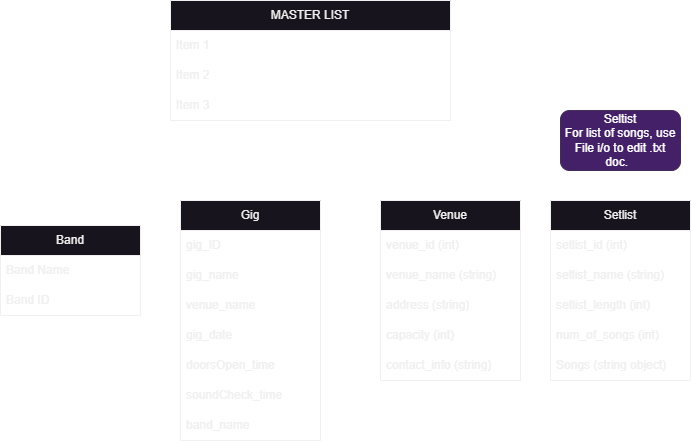

The diagram above was exported from draw.io. Its source (the exported page's mxGraphModel, read from the mxfile embedded in the PNG):
<mxGraphModel dx="875" dy="538" grid="1" gridSize="10" guides="1" tooltips="1" connect="1" arrows="1" fold="1" page="1" pageScale="1" pageWidth="850" pageHeight="1100" math="0" shadow="0">
  <root>
    <mxCell id="0" />
    <mxCell id="1" parent="0" />
    <mxCell id="mD5BQxaV68KlhY7lbp5E-1" value="MASTER LIST" style="swimlane;fontStyle=0;childLayout=stackLayout;horizontal=1;startSize=30;horizontalStack=0;resizeParent=1;resizeParentMax=0;resizeLast=0;collapsible=1;marginBottom=0;whiteSpace=wrap;html=1;" vertex="1" parent="1">
      <mxGeometry x="260" y="260" width="280" height="120" as="geometry" />
    </mxCell>
    <mxCell id="mD5BQxaV68KlhY7lbp5E-2" value="Item 1" style="text;strokeColor=none;fillColor=none;align=left;verticalAlign=middle;spacingLeft=4;spacingRight=4;overflow=hidden;points=[[0,0.5],[1,0.5]];portConstraint=eastwest;rotatable=0;whiteSpace=wrap;html=1;" vertex="1" parent="mD5BQxaV68KlhY7lbp5E-1">
      <mxGeometry y="30" width="280" height="30" as="geometry" />
    </mxCell>
    <mxCell id="mD5BQxaV68KlhY7lbp5E-3" value="Item 2" style="text;strokeColor=none;fillColor=none;align=left;verticalAlign=middle;spacingLeft=4;spacingRight=4;overflow=hidden;points=[[0,0.5],[1,0.5]];portConstraint=eastwest;rotatable=0;whiteSpace=wrap;html=1;" vertex="1" parent="mD5BQxaV68KlhY7lbp5E-1">
      <mxGeometry y="60" width="280" height="30" as="geometry" />
    </mxCell>
    <mxCell id="mD5BQxaV68KlhY7lbp5E-4" value="Item 3" style="text;strokeColor=none;fillColor=none;align=left;verticalAlign=middle;spacingLeft=4;spacingRight=4;overflow=hidden;points=[[0,0.5],[1,0.5]];portConstraint=eastwest;rotatable=0;whiteSpace=wrap;html=1;" vertex="1" parent="mD5BQxaV68KlhY7lbp5E-1">
      <mxGeometry y="90" width="280" height="30" as="geometry" />
    </mxCell>
    <mxCell id="mD5BQxaV68KlhY7lbp5E-9" value="Band" style="swimlane;fontStyle=0;childLayout=stackLayout;horizontal=1;startSize=30;horizontalStack=0;resizeParent=1;resizeParentMax=0;resizeLast=0;collapsible=1;marginBottom=0;whiteSpace=wrap;html=1;" vertex="1" parent="1">
      <mxGeometry x="90" y="485" width="140" height="90" as="geometry" />
    </mxCell>
    <mxCell id="mD5BQxaV68KlhY7lbp5E-10" value="Band Name" style="text;strokeColor=none;fillColor=none;align=left;verticalAlign=middle;spacingLeft=4;spacingRight=4;overflow=hidden;points=[[0,0.5],[1,0.5]];portConstraint=eastwest;rotatable=0;whiteSpace=wrap;html=1;" vertex="1" parent="mD5BQxaV68KlhY7lbp5E-9">
      <mxGeometry y="30" width="140" height="30" as="geometry" />
    </mxCell>
    <mxCell id="mD5BQxaV68KlhY7lbp5E-12" value="Band ID" style="text;strokeColor=none;fillColor=none;align=left;verticalAlign=middle;spacingLeft=4;spacingRight=4;overflow=hidden;points=[[0,0.5],[1,0.5]];portConstraint=eastwest;rotatable=0;whiteSpace=wrap;html=1;" vertex="1" parent="mD5BQxaV68KlhY7lbp5E-9">
      <mxGeometry y="60" width="140" height="30" as="geometry" />
    </mxCell>
    <mxCell id="mD5BQxaV68KlhY7lbp5E-13" value="Gig" style="swimlane;fontStyle=0;childLayout=stackLayout;horizontal=1;startSize=30;horizontalStack=0;resizeParent=1;resizeParentMax=0;resizeLast=0;collapsible=1;marginBottom=0;whiteSpace=wrap;html=1;" vertex="1" parent="1">
      <mxGeometry x="270" y="460" width="140" height="240" as="geometry" />
    </mxCell>
    <mxCell id="mD5BQxaV68KlhY7lbp5E-14" value="gig_ID&lt;br&gt;" style="text;strokeColor=none;fillColor=none;align=left;verticalAlign=middle;spacingLeft=4;spacingRight=4;overflow=hidden;points=[[0,0.5],[1,0.5]];portConstraint=eastwest;rotatable=0;whiteSpace=wrap;html=1;" vertex="1" parent="mD5BQxaV68KlhY7lbp5E-13">
      <mxGeometry y="30" width="140" height="30" as="geometry" />
    </mxCell>
    <mxCell id="mD5BQxaV68KlhY7lbp5E-15" value="gig_name" style="text;strokeColor=none;fillColor=none;align=left;verticalAlign=middle;spacingLeft=4;spacingRight=4;overflow=hidden;points=[[0,0.5],[1,0.5]];portConstraint=eastwest;rotatable=0;whiteSpace=wrap;html=1;" vertex="1" parent="mD5BQxaV68KlhY7lbp5E-13">
      <mxGeometry y="60" width="140" height="30" as="geometry" />
    </mxCell>
    <mxCell id="mD5BQxaV68KlhY7lbp5E-16" value="venue_name" style="text;strokeColor=none;fillColor=none;align=left;verticalAlign=middle;spacingLeft=4;spacingRight=4;overflow=hidden;points=[[0,0.5],[1,0.5]];portConstraint=eastwest;rotatable=0;whiteSpace=wrap;html=1;" vertex="1" parent="mD5BQxaV68KlhY7lbp5E-13">
      <mxGeometry y="90" width="140" height="30" as="geometry" />
    </mxCell>
    <mxCell id="mD5BQxaV68KlhY7lbp5E-17" value="gig_date" style="text;strokeColor=none;fillColor=none;align=left;verticalAlign=middle;spacingLeft=4;spacingRight=4;overflow=hidden;points=[[0,0.5],[1,0.5]];portConstraint=eastwest;rotatable=0;whiteSpace=wrap;html=1;" vertex="1" parent="mD5BQxaV68KlhY7lbp5E-13">
      <mxGeometry y="120" width="140" height="30" as="geometry" />
    </mxCell>
    <mxCell id="mD5BQxaV68KlhY7lbp5E-18" value="doorsOpen_time" style="text;strokeColor=none;fillColor=none;align=left;verticalAlign=middle;spacingLeft=4;spacingRight=4;overflow=hidden;points=[[0,0.5],[1,0.5]];portConstraint=eastwest;rotatable=0;whiteSpace=wrap;html=1;" vertex="1" parent="mD5BQxaV68KlhY7lbp5E-13">
      <mxGeometry y="150" width="140" height="30" as="geometry" />
    </mxCell>
    <mxCell id="mD5BQxaV68KlhY7lbp5E-19" value="soundCheck_time" style="text;strokeColor=none;fillColor=none;align=left;verticalAlign=middle;spacingLeft=4;spacingRight=4;overflow=hidden;points=[[0,0.5],[1,0.5]];portConstraint=eastwest;rotatable=0;whiteSpace=wrap;html=1;" vertex="1" parent="mD5BQxaV68KlhY7lbp5E-13">
      <mxGeometry y="180" width="140" height="30" as="geometry" />
    </mxCell>
    <mxCell id="mD5BQxaV68KlhY7lbp5E-28" value="band_name" style="text;strokeColor=none;fillColor=none;align=left;verticalAlign=middle;spacingLeft=4;spacingRight=4;overflow=hidden;points=[[0,0.5],[1,0.5]];portConstraint=eastwest;rotatable=0;whiteSpace=wrap;html=1;" vertex="1" parent="mD5BQxaV68KlhY7lbp5E-13">
      <mxGeometry y="210" width="140" height="30" as="geometry" />
    </mxCell>
    <mxCell id="mD5BQxaV68KlhY7lbp5E-21" value="Venue" style="swimlane;fontStyle=0;childLayout=stackLayout;horizontal=1;startSize=30;horizontalStack=0;resizeParent=1;resizeParentMax=0;resizeLast=0;collapsible=1;marginBottom=0;whiteSpace=wrap;html=1;" vertex="1" parent="1">
      <mxGeometry x="470" y="460" width="140" height="180" as="geometry" />
    </mxCell>
    <mxCell id="mD5BQxaV68KlhY7lbp5E-22" value="venue_id (int)" style="text;strokeColor=none;fillColor=none;align=left;verticalAlign=middle;spacingLeft=4;spacingRight=4;overflow=hidden;points=[[0,0.5],[1,0.5]];portConstraint=eastwest;rotatable=0;whiteSpace=wrap;html=1;" vertex="1" parent="mD5BQxaV68KlhY7lbp5E-21">
      <mxGeometry y="30" width="140" height="30" as="geometry" />
    </mxCell>
    <mxCell id="mD5BQxaV68KlhY7lbp5E-23" value="venue_name (string)" style="text;strokeColor=none;fillColor=none;align=left;verticalAlign=middle;spacingLeft=4;spacingRight=4;overflow=hidden;points=[[0,0.5],[1,0.5]];portConstraint=eastwest;rotatable=0;whiteSpace=wrap;html=1;" vertex="1" parent="mD5BQxaV68KlhY7lbp5E-21">
      <mxGeometry y="60" width="140" height="30" as="geometry" />
    </mxCell>
    <mxCell id="mD5BQxaV68KlhY7lbp5E-24" value="address (string)" style="text;strokeColor=none;fillColor=none;align=left;verticalAlign=middle;spacingLeft=4;spacingRight=4;overflow=hidden;points=[[0,0.5],[1,0.5]];portConstraint=eastwest;rotatable=0;whiteSpace=wrap;html=1;" vertex="1" parent="mD5BQxaV68KlhY7lbp5E-21">
      <mxGeometry y="90" width="140" height="30" as="geometry" />
    </mxCell>
    <mxCell id="mD5BQxaV68KlhY7lbp5E-25" value="capacity (int)" style="text;strokeColor=none;fillColor=none;align=left;verticalAlign=middle;spacingLeft=4;spacingRight=4;overflow=hidden;points=[[0,0.5],[1,0.5]];portConstraint=eastwest;rotatable=0;whiteSpace=wrap;html=1;" vertex="1" parent="mD5BQxaV68KlhY7lbp5E-21">
      <mxGeometry y="120" width="140" height="30" as="geometry" />
    </mxCell>
    <mxCell id="mD5BQxaV68KlhY7lbp5E-26" value="contact_info (string)" style="text;strokeColor=none;fillColor=none;align=left;verticalAlign=middle;spacingLeft=4;spacingRight=4;overflow=hidden;points=[[0,0.5],[1,0.5]];portConstraint=eastwest;rotatable=0;whiteSpace=wrap;html=1;" vertex="1" parent="mD5BQxaV68KlhY7lbp5E-21">
      <mxGeometry y="150" width="140" height="30" as="geometry" />
    </mxCell>
    <mxCell id="mD5BQxaV68KlhY7lbp5E-29" value="Setlist" style="swimlane;fontStyle=0;childLayout=stackLayout;horizontal=1;startSize=30;horizontalStack=0;resizeParent=1;resizeParentMax=0;resizeLast=0;collapsible=1;marginBottom=0;whiteSpace=wrap;html=1;" vertex="1" parent="1">
      <mxGeometry x="640" y="460" width="140" height="180" as="geometry" />
    </mxCell>
    <mxCell id="mD5BQxaV68KlhY7lbp5E-30" value="setlist_id (int)" style="text;strokeColor=none;fillColor=none;align=left;verticalAlign=middle;spacingLeft=4;spacingRight=4;overflow=hidden;points=[[0,0.5],[1,0.5]];portConstraint=eastwest;rotatable=0;whiteSpace=wrap;html=1;" vertex="1" parent="mD5BQxaV68KlhY7lbp5E-29">
      <mxGeometry y="30" width="140" height="30" as="geometry" />
    </mxCell>
    <mxCell id="mD5BQxaV68KlhY7lbp5E-31" value="setlist_name (string)" style="text;strokeColor=none;fillColor=none;align=left;verticalAlign=middle;spacingLeft=4;spacingRight=4;overflow=hidden;points=[[0,0.5],[1,0.5]];portConstraint=eastwest;rotatable=0;whiteSpace=wrap;html=1;" vertex="1" parent="mD5BQxaV68KlhY7lbp5E-29">
      <mxGeometry y="60" width="140" height="30" as="geometry" />
    </mxCell>
    <mxCell id="mD5BQxaV68KlhY7lbp5E-32" value="setlist_length (int)" style="text;strokeColor=none;fillColor=none;align=left;verticalAlign=middle;spacingLeft=4;spacingRight=4;overflow=hidden;points=[[0,0.5],[1,0.5]];portConstraint=eastwest;rotatable=0;whiteSpace=wrap;html=1;" vertex="1" parent="mD5BQxaV68KlhY7lbp5E-29">
      <mxGeometry y="90" width="140" height="30" as="geometry" />
    </mxCell>
    <mxCell id="mD5BQxaV68KlhY7lbp5E-35" value="num_of_songs (int)" style="text;strokeColor=none;fillColor=none;align=left;verticalAlign=middle;spacingLeft=4;spacingRight=4;overflow=hidden;points=[[0,0.5],[1,0.5]];portConstraint=eastwest;rotatable=0;whiteSpace=wrap;html=1;" vertex="1" parent="mD5BQxaV68KlhY7lbp5E-29">
      <mxGeometry y="120" width="140" height="30" as="geometry" />
    </mxCell>
    <mxCell id="mD5BQxaV68KlhY7lbp5E-40" value="Songs (string object)" style="text;strokeColor=none;fillColor=none;align=left;verticalAlign=middle;spacingLeft=4;spacingRight=4;overflow=hidden;points=[[0,0.5],[1,0.5]];portConstraint=eastwest;rotatable=0;whiteSpace=wrap;html=1;" vertex="1" parent="mD5BQxaV68KlhY7lbp5E-29">
      <mxGeometry y="150" width="140" height="30" as="geometry" />
    </mxCell>
    <mxCell id="mD5BQxaV68KlhY7lbp5E-41" value="Seltist&lt;br&gt;&lt;div style=&quot;&quot;&gt;&lt;span style=&quot;background-color: initial;&quot;&gt;For list of songs, use File i/o to edit .txt doc.&amp;nbsp;&amp;nbsp;&lt;/span&gt;&lt;/div&gt;" style="rounded=1;whiteSpace=wrap;html=1;fillColor=#442069;fontColor=#ffffff;strokeColor=#432D57;" vertex="1" parent="1">
      <mxGeometry x="650" y="370" width="120" height="60" as="geometry" />
    </mxCell>
  </root>
</mxGraphModel>